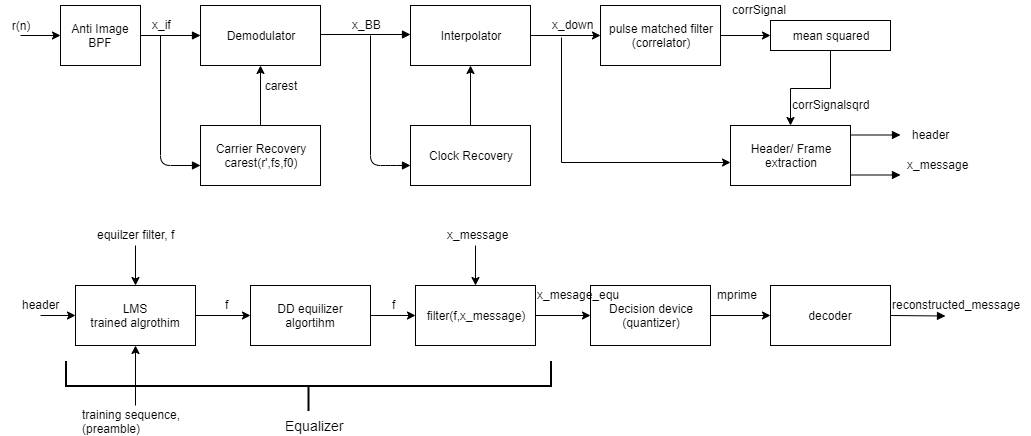

The diagram above was exported from draw.io. Its source (the exported page's mxGraphModel, read from the mxfile embedded in the PNG):
<mxGraphModel dx="2159" dy="584" grid="1" gridSize="10" guides="1" tooltips="1" connect="1" arrows="1" fold="1" page="1" pageScale="1" pageWidth="827" pageHeight="1169" math="0" shadow="0">
  <root>
    <mxCell id="0" />
    <mxCell id="1" parent="0" />
    <mxCell id="8ZZLkNNseBlftMvkoa6Z-3" value="Demodulator" style="rounded=0;whiteSpace=wrap;html=1;" vertex="1" parent="1">
      <mxGeometry x="50" y="80" width="120" height="60" as="geometry" />
    </mxCell>
    <mxCell id="8ZZLkNNseBlftMvkoa6Z-14" value="" style="edgeStyle=orthogonalEdgeStyle;rounded=0;orthogonalLoop=1;jettySize=auto;html=1;" edge="1" parent="1" source="8ZZLkNNseBlftMvkoa6Z-4" target="8ZZLkNNseBlftMvkoa6Z-3">
      <mxGeometry relative="1" as="geometry" />
    </mxCell>
    <mxCell id="8ZZLkNNseBlftMvkoa6Z-4" value="Carrier Recovery&lt;br&gt;carest(r',fs,f0)" style="rounded=0;whiteSpace=wrap;html=1;" vertex="1" parent="1">
      <mxGeometry x="50" y="200" width="120" height="60" as="geometry" />
    </mxCell>
    <mxCell id="8ZZLkNNseBlftMvkoa6Z-12" value="" style="edgeStyle=orthogonalEdgeStyle;rounded=0;orthogonalLoop=1;jettySize=auto;html=1;" edge="1" parent="1" source="8ZZLkNNseBlftMvkoa6Z-5" target="8ZZLkNNseBlftMvkoa6Z-7">
      <mxGeometry relative="1" as="geometry" />
    </mxCell>
    <mxCell id="8ZZLkNNseBlftMvkoa6Z-5" value="Interpolator" style="rounded=0;whiteSpace=wrap;html=1;" vertex="1" parent="1">
      <mxGeometry x="260" y="80" width="120" height="60" as="geometry" />
    </mxCell>
    <mxCell id="8ZZLkNNseBlftMvkoa6Z-15" value="" style="edgeStyle=orthogonalEdgeStyle;rounded=0;orthogonalLoop=1;jettySize=auto;html=1;" edge="1" parent="1" source="8ZZLkNNseBlftMvkoa6Z-6" target="8ZZLkNNseBlftMvkoa6Z-5">
      <mxGeometry relative="1" as="geometry" />
    </mxCell>
    <mxCell id="8ZZLkNNseBlftMvkoa6Z-6" value="Clock Recovery" style="rounded=0;whiteSpace=wrap;html=1;" vertex="1" parent="1">
      <mxGeometry x="260" y="200" width="120" height="60" as="geometry" />
    </mxCell>
    <mxCell id="8ZZLkNNseBlftMvkoa6Z-46" value="" style="edgeStyle=orthogonalEdgeStyle;rounded=0;orthogonalLoop=1;jettySize=auto;html=1;" edge="1" parent="1" source="8ZZLkNNseBlftMvkoa6Z-7" target="8ZZLkNNseBlftMvkoa6Z-40">
      <mxGeometry relative="1" as="geometry" />
    </mxCell>
    <mxCell id="8ZZLkNNseBlftMvkoa6Z-7" value="pulse matched filter&lt;br&gt;(correlator)" style="rounded=0;whiteSpace=wrap;html=1;" vertex="1" parent="1">
      <mxGeometry x="450" y="80" width="120" height="60" as="geometry" />
    </mxCell>
    <mxCell id="8ZZLkNNseBlftMvkoa6Z-8" value="Header/ Frame&lt;br&gt;extraction" style="rounded=0;whiteSpace=wrap;html=1;" vertex="1" parent="1">
      <mxGeometry x="580" y="200" width="120" height="60" as="geometry" />
    </mxCell>
    <mxCell id="8ZZLkNNseBlftMvkoa6Z-10" value="" style="endArrow=block;endFill=1;endSize=6;html=1;" edge="1" parent="1">
      <mxGeometry width="100" relative="1" as="geometry">
        <mxPoint x="170" y="109" as="sourcePoint" />
        <mxPoint x="260" y="109" as="targetPoint" />
      </mxGeometry>
    </mxCell>
    <mxCell id="8ZZLkNNseBlftMvkoa6Z-18" value="" style="endArrow=block;endFill=1;endSize=6;html=1;" edge="1" parent="1">
      <mxGeometry width="100" relative="1" as="geometry">
        <mxPoint x="220" y="110" as="sourcePoint" />
        <mxPoint x="260" y="240" as="targetPoint" />
        <Array as="points">
          <mxPoint x="220" y="240" />
          <mxPoint x="240" y="240" />
        </Array>
      </mxGeometry>
    </mxCell>
    <mxCell id="8ZZLkNNseBlftMvkoa6Z-19" value="" style="endArrow=block;endFill=1;endSize=6;html=1;entryX=0;entryY=0.5;entryDx=0;entryDy=0;" edge="1" parent="1">
      <mxGeometry width="100" relative="1" as="geometry">
        <mxPoint x="10" y="110" as="sourcePoint" />
        <mxPoint x="50" y="240" as="targetPoint" />
        <Array as="points">
          <mxPoint x="10" y="240" />
        </Array>
      </mxGeometry>
    </mxCell>
    <mxCell id="8ZZLkNNseBlftMvkoa6Z-20" value="" style="endArrow=block;endFill=1;endSize=6;html=1;" edge="1" parent="1">
      <mxGeometry width="100" relative="1" as="geometry">
        <mxPoint x="700" y="209.5" as="sourcePoint" />
        <mxPoint x="750" y="209.5" as="targetPoint" />
      </mxGeometry>
    </mxCell>
    <mxCell id="8ZZLkNNseBlftMvkoa6Z-22" value="" style="endArrow=block;endFill=1;endSize=6;html=1;" edge="1" parent="1">
      <mxGeometry width="100" relative="1" as="geometry">
        <mxPoint x="700" y="249.5" as="sourcePoint" />
        <mxPoint x="750" y="249.5" as="targetPoint" />
      </mxGeometry>
    </mxCell>
    <mxCell id="8ZZLkNNseBlftMvkoa6Z-23" value="" style="endArrow=block;endFill=1;endSize=6;html=1;" edge="1" parent="1">
      <mxGeometry width="100" relative="1" as="geometry">
        <mxPoint x="-20" y="110" as="sourcePoint" />
        <mxPoint x="50" y="110" as="targetPoint" />
      </mxGeometry>
    </mxCell>
    <mxCell id="8ZZLkNNseBlftMvkoa6Z-31" value="" style="edgeStyle=orthogonalEdgeStyle;rounded=0;orthogonalLoop=1;jettySize=auto;html=1;" edge="1" parent="1" target="8ZZLkNNseBlftMvkoa6Z-30">
      <mxGeometry relative="1" as="geometry">
        <mxPoint x="-130" y="110" as="sourcePoint" />
      </mxGeometry>
    </mxCell>
    <mxCell id="8ZZLkNNseBlftMvkoa6Z-24" value="r(n)" style="text;html=1;strokeColor=none;fillColor=none;align=center;verticalAlign=middle;whiteSpace=wrap;rounded=0;" vertex="1" parent="1">
      <mxGeometry x="-150" y="90" width="40" height="20" as="geometry" />
    </mxCell>
    <mxCell id="8ZZLkNNseBlftMvkoa6Z-28" value="carest" style="text;html=1;strokeColor=none;fillColor=none;align=center;verticalAlign=middle;whiteSpace=wrap;rounded=0;" vertex="1" parent="1">
      <mxGeometry x="110" y="150" width="40" height="20" as="geometry" />
    </mxCell>
    <mxCell id="8ZZLkNNseBlftMvkoa6Z-29" value="x_BB" style="text;html=1;resizable=0;points=[];autosize=1;align=left;verticalAlign=top;spacingTop=-4;" vertex="1" parent="1">
      <mxGeometry x="200" y="90" width="40" height="20" as="geometry" />
    </mxCell>
    <mxCell id="8ZZLkNNseBlftMvkoa6Z-30" value="Anti Image BPF" style="rounded=0;whiteSpace=wrap;html=1;" vertex="1" parent="1">
      <mxGeometry x="-90" y="80" width="80" height="60" as="geometry" />
    </mxCell>
    <mxCell id="8ZZLkNNseBlftMvkoa6Z-33" value="x_if" style="text;html=1;resizable=0;points=[];autosize=1;align=left;verticalAlign=top;spacingTop=-4;" vertex="1" parent="1">
      <mxGeometry y="90" width="30" height="20" as="geometry" />
    </mxCell>
    <mxCell id="8ZZLkNNseBlftMvkoa6Z-42" value="" style="edgeStyle=orthogonalEdgeStyle;rounded=0;orthogonalLoop=1;jettySize=auto;html=1;exitX=0.183;exitY=1.1;exitDx=0;exitDy=0;exitPerimeter=0;" edge="1" parent="1" source="8ZZLkNNseBlftMvkoa6Z-34" target="8ZZLkNNseBlftMvkoa6Z-8">
      <mxGeometry relative="1" as="geometry">
        <mxPoint x="540" y="237" as="targetPoint" />
        <Array as="points">
          <mxPoint x="411" y="237" />
        </Array>
      </mxGeometry>
    </mxCell>
    <mxCell id="8ZZLkNNseBlftMvkoa6Z-34" value="x_down" style="text;html=1;resizable=0;points=[];autosize=1;align=left;verticalAlign=top;spacingTop=-4;" vertex="1" parent="1">
      <mxGeometry x="400" y="90" width="60" height="20" as="geometry" />
    </mxCell>
    <mxCell id="8ZZLkNNseBlftMvkoa6Z-47" value="" style="edgeStyle=orthogonalEdgeStyle;rounded=0;orthogonalLoop=1;jettySize=auto;html=1;" edge="1" parent="1" source="8ZZLkNNseBlftMvkoa6Z-40" target="8ZZLkNNseBlftMvkoa6Z-8">
      <mxGeometry relative="1" as="geometry" />
    </mxCell>
    <mxCell id="8ZZLkNNseBlftMvkoa6Z-40" value="mean squared" style="rounded=0;whiteSpace=wrap;html=1;" vertex="1" parent="1">
      <mxGeometry x="620" y="95" width="120" height="30" as="geometry" />
    </mxCell>
    <mxCell id="8ZZLkNNseBlftMvkoa6Z-48" value="corrSignal" style="text;html=1;resizable=0;points=[];autosize=1;align=left;verticalAlign=top;spacingTop=-4;" vertex="1" parent="1">
      <mxGeometry x="580" y="75" width="70" height="20" as="geometry" />
    </mxCell>
    <mxCell id="8ZZLkNNseBlftMvkoa6Z-49" value="corrSignalsqrd" style="text;html=1;resizable=0;points=[];autosize=1;align=left;verticalAlign=top;spacingTop=-4;" vertex="1" parent="1">
      <mxGeometry x="640" y="170" width="90" height="20" as="geometry" />
    </mxCell>
    <mxCell id="8ZZLkNNseBlftMvkoa6Z-50" value="header" style="text;html=1;resizable=0;points=[];autosize=1;align=left;verticalAlign=top;spacingTop=-4;" vertex="1" parent="1">
      <mxGeometry x="760" y="200" width="50" height="20" as="geometry" />
    </mxCell>
    <mxCell id="8ZZLkNNseBlftMvkoa6Z-51" value="x_message" style="text;html=1;resizable=0;points=[];autosize=1;align=left;verticalAlign=top;spacingTop=-4;" vertex="1" parent="1">
      <mxGeometry x="755" y="230" width="80" height="20" as="geometry" />
    </mxCell>
    <mxCell id="8ZZLkNNseBlftMvkoa6Z-63" value="" style="edgeStyle=orthogonalEdgeStyle;rounded=0;orthogonalLoop=1;jettySize=auto;html=1;" edge="1" parent="1" source="8ZZLkNNseBlftMvkoa6Z-52" target="8ZZLkNNseBlftMvkoa6Z-54">
      <mxGeometry relative="1" as="geometry" />
    </mxCell>
    <mxCell id="8ZZLkNNseBlftMvkoa6Z-52" value="LMS&lt;br&gt;trained algrothim" style="rounded=0;whiteSpace=wrap;html=1;" vertex="1" parent="1">
      <mxGeometry x="-75" y="360" width="120" height="60" as="geometry" />
    </mxCell>
    <mxCell id="8ZZLkNNseBlftMvkoa6Z-62" value="" style="edgeStyle=orthogonalEdgeStyle;rounded=0;orthogonalLoop=1;jettySize=auto;html=1;" edge="1" parent="1" source="8ZZLkNNseBlftMvkoa6Z-53" target="8ZZLkNNseBlftMvkoa6Z-52">
      <mxGeometry relative="1" as="geometry" />
    </mxCell>
    <mxCell id="8ZZLkNNseBlftMvkoa6Z-53" value="training sequence,&lt;br&gt;(preamble)" style="text;html=1;resizable=0;points=[];autosize=1;align=left;verticalAlign=top;spacingTop=-4;" vertex="1" parent="1">
      <mxGeometry x="-70" y="480" width="110" height="30" as="geometry" />
    </mxCell>
    <mxCell id="8ZZLkNNseBlftMvkoa6Z-66" value="" style="edgeStyle=orthogonalEdgeStyle;rounded=0;orthogonalLoop=1;jettySize=auto;html=1;" edge="1" parent="1" source="8ZZLkNNseBlftMvkoa6Z-54" target="8ZZLkNNseBlftMvkoa6Z-65">
      <mxGeometry relative="1" as="geometry" />
    </mxCell>
    <mxCell id="8ZZLkNNseBlftMvkoa6Z-54" value="DD equilizer&lt;br&gt;algortihm" style="rounded=0;whiteSpace=wrap;html=1;" vertex="1" parent="1">
      <mxGeometry x="100" y="360" width="120" height="60" as="geometry" />
    </mxCell>
    <mxCell id="8ZZLkNNseBlftMvkoa6Z-73" value="" style="edgeStyle=orthogonalEdgeStyle;rounded=0;orthogonalLoop=1;jettySize=auto;html=1;" edge="1" parent="1" source="8ZZLkNNseBlftMvkoa6Z-65" target="8ZZLkNNseBlftMvkoa6Z-72">
      <mxGeometry relative="1" as="geometry" />
    </mxCell>
    <mxCell id="8ZZLkNNseBlftMvkoa6Z-65" value="filter(f,x_message)" style="rounded=0;whiteSpace=wrap;html=1;strokeColor=#000000;" vertex="1" parent="1">
      <mxGeometry x="265" y="360" width="120" height="60" as="geometry" />
    </mxCell>
    <mxCell id="8ZZLkNNseBlftMvkoa6Z-75" value="" style="edgeStyle=orthogonalEdgeStyle;rounded=0;orthogonalLoop=1;jettySize=auto;html=1;" edge="1" parent="1" source="8ZZLkNNseBlftMvkoa6Z-72" target="8ZZLkNNseBlftMvkoa6Z-74">
      <mxGeometry relative="1" as="geometry" />
    </mxCell>
    <mxCell id="8ZZLkNNseBlftMvkoa6Z-72" value="Decision device&lt;br&gt;(quantizer)" style="rounded=0;whiteSpace=wrap;html=1;" vertex="1" parent="1">
      <mxGeometry x="440" y="360" width="120" height="60" as="geometry" />
    </mxCell>
    <mxCell id="8ZZLkNNseBlftMvkoa6Z-74" value="decoder" style="rounded=0;whiteSpace=wrap;html=1;" vertex="1" parent="1">
      <mxGeometry x="620" y="360" width="120" height="60" as="geometry" />
    </mxCell>
    <mxCell id="8ZZLkNNseBlftMvkoa6Z-57" value="" style="edgeStyle=orthogonalEdgeStyle;rounded=0;orthogonalLoop=1;jettySize=auto;html=1;" edge="1" parent="1" target="8ZZLkNNseBlftMvkoa6Z-52">
      <mxGeometry relative="1" as="geometry">
        <mxPoint x="-110" y="390" as="sourcePoint" />
      </mxGeometry>
    </mxCell>
    <mxCell id="8ZZLkNNseBlftMvkoa6Z-59" value="" style="edgeStyle=orthogonalEdgeStyle;rounded=0;orthogonalLoop=1;jettySize=auto;html=1;" edge="1" parent="1" target="8ZZLkNNseBlftMvkoa6Z-52">
      <mxGeometry relative="1" as="geometry">
        <mxPoint x="-15" y="320" as="sourcePoint" />
      </mxGeometry>
    </mxCell>
    <mxCell id="8ZZLkNNseBlftMvkoa6Z-58" value="equilzer filter, f" style="text;html=1;resizable=0;points=[];autosize=1;align=left;verticalAlign=top;spacingTop=-4;" vertex="1" parent="1">
      <mxGeometry x="-55" y="300" width="90" height="20" as="geometry" />
    </mxCell>
    <mxCell id="8ZZLkNNseBlftMvkoa6Z-64" value="f" style="text;html=1;resizable=0;points=[];autosize=1;align=left;verticalAlign=top;spacingTop=-4;" vertex="1" parent="1">
      <mxGeometry x="72.5" y="370" width="20" height="20" as="geometry" />
    </mxCell>
    <mxCell id="8ZZLkNNseBlftMvkoa6Z-67" value="f" style="text;html=1;resizable=0;points=[];autosize=1;align=left;verticalAlign=top;spacingTop=-4;" vertex="1" parent="1">
      <mxGeometry x="240" y="370" width="20" height="20" as="geometry" />
    </mxCell>
    <mxCell id="8ZZLkNNseBlftMvkoa6Z-71" value="" style="edgeStyle=orthogonalEdgeStyle;rounded=0;orthogonalLoop=1;jettySize=auto;html=1;" edge="1" parent="1" target="8ZZLkNNseBlftMvkoa6Z-65">
      <mxGeometry relative="1" as="geometry">
        <mxPoint x="325" y="320" as="sourcePoint" />
      </mxGeometry>
    </mxCell>
    <mxCell id="8ZZLkNNseBlftMvkoa6Z-70" value="x_message" style="text;html=1;resizable=0;points=[];autosize=1;align=left;verticalAlign=top;spacingTop=-4;" vertex="1" parent="1">
      <mxGeometry x="295" y="300" width="80" height="20" as="geometry" />
    </mxCell>
    <mxCell id="8ZZLkNNseBlftMvkoa6Z-77" value="mprime" style="text;html=1;resizable=0;points=[];autosize=1;align=left;verticalAlign=top;spacingTop=-4;" vertex="1" parent="1">
      <mxGeometry x="565" y="360" width="60" height="20" as="geometry" />
    </mxCell>
    <mxCell id="8ZZLkNNseBlftMvkoa6Z-80" value="reconstructed_message" style="text;html=1;resizable=0;points=[];autosize=1;align=left;verticalAlign=top;spacingTop=-4;" vertex="1" parent="1">
      <mxGeometry x="740" y="370" width="140" height="20" as="geometry" />
    </mxCell>
    <mxCell id="8ZZLkNNseBlftMvkoa6Z-81" value="x_mesage_equ" style="text;html=1;resizable=0;points=[];autosize=1;align=left;verticalAlign=top;spacingTop=-4;" vertex="1" parent="1">
      <mxGeometry x="385" y="360" width="100" height="20" as="geometry" />
    </mxCell>
    <mxCell id="8ZZLkNNseBlftMvkoa6Z-85" value="" style="endArrow=block;endFill=1;endSize=6;html=1;" edge="1" parent="1">
      <mxGeometry width="100" relative="1" as="geometry">
        <mxPoint x="740" y="390" as="sourcePoint" />
        <mxPoint x="795" y="390.5" as="targetPoint" />
      </mxGeometry>
    </mxCell>
    <mxCell id="8ZZLkNNseBlftMvkoa6Z-88" value="header" style="text;html=1;resizable=0;points=[];autosize=1;align=left;verticalAlign=top;spacingTop=-4;" vertex="1" parent="1">
      <mxGeometry x="-130" y="370" width="50" height="20" as="geometry" />
    </mxCell>
    <mxCell id="8ZZLkNNseBlftMvkoa6Z-91" value="" style="strokeWidth=2;html=1;shape=mxgraph.flowchart.annotation_2;align=left;labelPosition=right;pointerEvents=1;rotation=-90;" vertex="1" parent="1">
      <mxGeometry x="133" y="218" width="50" height="485" as="geometry" />
    </mxCell>
    <mxCell id="8ZZLkNNseBlftMvkoa6Z-94" value="&lt;font style=&quot;font-size: 14px&quot;&gt;Equalizer&lt;/font&gt;" style="text;html=1;resizable=0;points=[];autosize=1;align=left;verticalAlign=top;spacingTop=-4;" vertex="1" parent="1">
      <mxGeometry x="133" y="490" width="70" height="20" as="geometry" />
    </mxCell>
  </root>
</mxGraphModel>